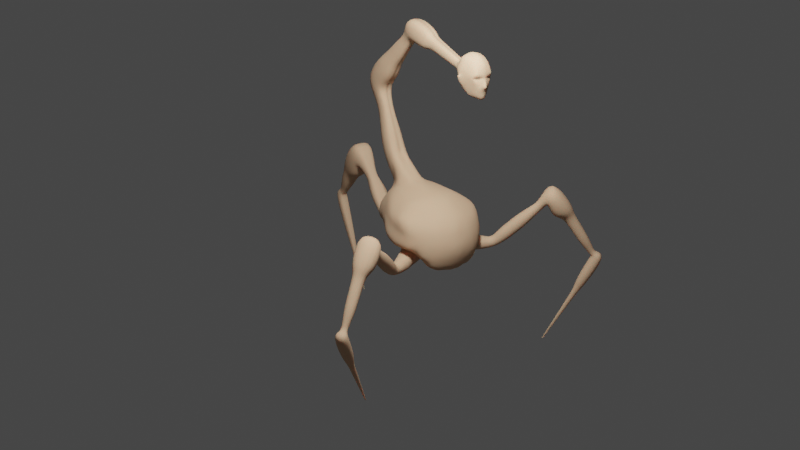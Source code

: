 # Source: EgoV5.blend  (saved by Blender 2.92.15; exported with 4.5.12 LTS)
import bpy
from mathutils import Matrix  # noqa: F401  (used for matrix-valued properties, if any)

bpy.ops.wm.read_factory_settings(use_empty=True)
scene = bpy.context.scene
scene.name = 'Scene'

# ---- collections
col_male = bpy.data.collections.new('male'); scene.collection.children.link(col_male)

# ---- materials (node trees are filled in below, after node groups)
mat_material_003 = bpy.data.materials.new('Material.003')

# ---- material node trees
mat_material_003.use_nodes = True; mat_material_003.node_tree.nodes.clear()
_N = mat_material_003.node_tree.nodes; _L = mat_material_003.node_tree.links
n0 = _N.new('ShaderNodeBsdfPrincipled'); n0.name = 'Principled BSDF'; n0.location = (10, 300)
n0.distribution = 'GGX'
n0.subsurface_method = 'BURLEY'
n0.inputs[0].default_value = (0.6431, 0.4071, 0.2512, 1.0)
n0.inputs[2].default_value = 0.8309
n0.inputs[3].default_value = 1.45
n0.inputs[8].default_value = 1.0
n0.inputs[9].default_value = (0.2, 0.1, 0.1)
n0.inputs[10].default_value = 0.2
n0.inputs[27].default_value = (0.0, 0.0, 0.0, 1.0)
n0.inputs[28].default_value = 1.0
n1 = _N.new('ShaderNodeOutputMaterial'); n1.name = 'Material Output'; n1.location = (300, 300)
_L.new(n0.outputs[0], n1.inputs[0])
n1.is_active_output = True

# ---- world
world_world = bpy.data.worlds.new('World'); scene.world = world_world
world_world.use_nodes = True; world_world.node_tree.nodes.clear()
_N = world_world.node_tree.nodes; _L = world_world.node_tree.links
n0 = _N.new('ShaderNodeOutputWorld'); n0.name = 'World Output'; n0.location = (300, 300)
n1 = _N.new('ShaderNodeBackground'); n1.name = 'Background'; n1.location = (10, 300)
n1.inputs[0].default_value = (0.05088, 0.05088, 0.05088, 1.0)
_L.new(n1.outputs[0], n0.inputs[0])
n0.is_active_output = True
world_world.color = (0.05088, 0.05088, 0.05088)
world_world.use_sun_shadow = False
world_world.sun_shadow_jitter_overblur = 0.0

# ---- cameras
cam_camera = bpy.data.cameras.new('Camera')

# ---- lights
light_point = bpy.data.lights.new('Point', 'POINT')
light_point.transmission_factor = 0.0
light_point.energy = 1000.0
light_point.shadow_soft_size = 0.25
light_point.shadow_maximum_resolution = 0.006
light_point.use_absolute_resolution = True

# ---- meshes
me_icosphere_003 = bpy.data.meshes.new('Icosphere.003')
me_icosphere_003.from_pydata([(0.2627, -0.4303, -0.2599), (0.3101, 0.1977, -0.1343), (0.2665, 0.6061, 0.2171), (0.4888, -0.1707, 0.2306), (0.1006, -0.1332, -0.2975), (0.1502, -0.2172, -0.2234), (0.1277, -0.4718, -0.2889), (0.3279, 0.06821, -0.1681), (0.2468, -0.1874, -0.1654), (0.07982, 0.1004, -0.3413), (0.1847, 0.1344, -0.2975), (0.2712, 0.1668, -0.2258), (0.0813, 0.4979, -0.1722), (0.1856, 0.4106, -0.1784), (0.2609, 0.3031, -0.1582), (0.4761, -0.2647, 0.1187), (0.4295, -0.3535, -0.01883), (0.3528, -0.4133, -0.1526), (0.3381, 0.1474, -0.04951), (0.5533, 0.0126, -0.0263), (0.209, -0.5042, -0.1482), (0.1288, -0.5469, -0.007428), (0.31, 0.5671, 0.1638), (0.3663, 0.4698, 0.05351), (0.2779, 0.3031, -0.02613), (0.04238, 0.5855, -0.08365), (0.172, 0.7316, -0.04275), (0.2423, 0.6847, 0.09141), (0.4003, -0.2891, 0.2616), (0.2539, -0.3874, 0.2697), (0.09488, -0.4579, 0.2597), (0.3615, 0.2797, 0.3298), (0.4858, 0.007444, 0.2658), (0.4214, -0.1326, 0.3474), (0.2847, -0.0415, 0.4372), (0.06067, 0.2849, 0.481), (0.1535, 0.431, 0.4182), (0.227, 0.5441, 0.3189), (0.2235, 0.2078, 0.4426), (0.2827, 0.3643, 0.3827), (0.0697, 0.6195, 0.3469), (0.1316, -0.1444, 0.4531), (0.1184, -0.3306, 0.369), (0.4787, 0.1423, 0.1768), (0.4614, 0.2567, 0.03837), (0.3384, 0.4123, 0.2445), (0.08172, 0.7763, 0.09746), (0.199, -0.4933, 0.1406), (0.2937, -0.4763, -0.01127), (0.3595, -0.393, 0.1348), (0.3134, 0.6132, -0.01991), (0.2306, 0.42, -0.05889), (0.1538, 0.5198, -0.08963), (0.5219, -0.188, -0.0257), (0.3155, -0.149, -0.08115), (0.3601, -0.007707, -0.0833), (0.1964, 0.2777, -0.2502), (0.09153, 0.2394, -0.3133), (0.09202, 0.3851, -0.251), (0.2573, 0.0284, -0.2505), (0.2128, -0.1117, -0.2499), (0.1516, -0.006507, -0.3143), (1.202, -0.5931, -1.466), (1.194, -0.6037, -1.466), (1.184, -0.5965, -1.46), (1.192, -0.586, -1.46), (1.777, -0.9163, -0.3331), (1.675, -1.05, -0.3399), (1.542, -0.948, -0.3467), (1.643, -0.8144, -0.3399), (1.212, -0.5407, 0.6193), (1.048, -0.7859, 0.5849), (1.037, -0.7377, 0.2919), (1.202, -0.4924, 0.3263), (0.6573, -0.2253, -0.1467), (0.6032, -0.3222, -0.1569), (0.6419, -0.3341, -0.2607), (0.6964, -0.2374, -0.2515), (1.201, -0.5931, -1.466), (1.194, -0.6036, -1.466), (1.184, -0.5966, -1.46), (1.192, -0.586, -1.46), (1.201, -0.593, -1.466), (1.194, -0.6036, -1.466), (1.184, -0.5966, -1.46), (1.192, -0.586, -1.46), (1.202, -0.5931, -1.466), (1.194, -0.6037, -1.466), (1.184, -0.5967, -1.46), (1.192, -0.586, -1.46), (1.202, -0.5932, -1.466), (1.194, -0.6039, -1.465), (1.184, -0.5968, -1.459), (1.192, -0.5862, -1.459), (1.202, -0.5935, -1.465), (1.194, -0.6042, -1.464), (1.185, -0.5971, -1.458), (1.193, -0.5864, -1.458), (1.203, -0.5942, -1.462), (1.195, -0.605, -1.462), (1.186, -0.5978, -1.456), (1.194, -0.587, -1.456), (1.205, -0.5953, -1.459), (1.197, -0.6064, -1.459), (1.187, -0.599, -1.452), (1.195, -0.5879, -1.452), (1.208, -0.5971, -1.453), (1.199, -0.6087, -1.452), (1.189, -0.601, -1.446), (1.198, -0.5894, -1.446), (1.213, -0.6, -1.443), (1.204, -0.6122, -1.443), (1.193, -0.6041, -1.436), (1.202, -0.5918, -1.436), (1.22, -0.6042, -1.429), (1.21, -0.6174, -1.429), (1.198, -0.6086, -1.421), (1.208, -0.5954, -1.421), (1.229, -0.6101, -1.409), (1.218, -0.6248, -1.409), (1.205, -0.615, -1.401), (1.216, -0.6004, -1.401), (1.243, -0.6183, -1.382), (1.23, -0.6349, -1.382), (1.215, -0.6238, -1.372), (1.228, -0.6072, -1.373), (1.26, -0.6292, -1.346), (1.246, -0.6483, -1.346), (1.229, -0.6356, -1.335), (1.243, -0.6164, -1.335), (1.283, -0.6434, -1.298), (1.267, -0.666, -1.298), (1.247, -0.651, -1.285), (1.263, -0.6284, -1.285), (1.313, -0.6617, -1.237), (1.293, -0.6886, -1.237), (1.269, -0.6707, -1.222), (1.289, -0.6438, -1.222), (1.351, -0.6847, -1.161), (1.327, -0.7172, -1.16), (1.298, -0.6956, -1.142), (1.322, -0.6632, -1.142), (1.397, -0.7134, -1.065), (1.368, -0.7526, -1.065), (1.333, -0.7266, -1.042), (1.363, -0.6874, -1.043), (1.455, -0.7486, -0.9479), (1.419, -0.7962, -0.9475), (1.377, -0.7646, -0.9201), (1.412, -0.717, -0.9205), (1.524, -0.7913, -0.8056), (1.481, -0.8491, -0.8051), (1.43, -0.8107, -0.7718), (1.473, -0.753, -0.7723), (1.61, -0.8121, -0.7038), (1.527, -0.9236, -0.7028), (1.429, -0.8496, -0.6386), (1.512, -0.7381, -0.6395), (1.641, -0.8853, -0.3104), (1.598, -0.9429, -0.3166), (1.552, -0.9041, -0.3547), (1.594, -0.8466, -0.3485), (1.613, -0.8681, -0.2545), (1.568, -0.9286, -0.2611), (1.519, -0.8878, -0.3012), (1.563, -0.8274, -0.2946), (1.58, -0.8291, -0.1305), (1.508, -0.9264, -0.1411), (1.429, -0.8608, -0.2056), (1.501, -0.7634, -0.1951), (1.526, -0.7961, -0.02352), (1.45, -0.8992, -0.03468), (1.366, -0.8297, -0.103), (1.442, -0.7266, -0.09188), (1.468, -0.7608, 0.09092), (1.387, -0.87, 0.07909), (1.298, -0.7964, 0.006675), (1.379, -0.6872, 0.0185), (1.406, -0.7235, 0.2117), (1.321, -0.8392, 0.1991), (1.227, -0.7612, 0.1224), (1.312, -0.6456, 0.135), (1.432, -0.6748, 0.306), (1.266, -0.9, 0.2817), (1.083, -0.7482, 0.1323), (1.249, -0.523, 0.1567), (1.066, -0.5288, 0.3409), (1.012, -0.6198, 0.3304), (1.079, -0.6512, 0.2542), (1.134, -0.5603, 0.2647), (1.008, -0.4865, 0.2723), (0.9541, -0.5775, 0.2618), (1.021, -0.6089, 0.1857), (1.076, -0.5179, 0.1961), (0.9025, -0.3797, 0.1731), (0.8202, -0.5177, 0.1572), (0.9224, -0.5653, 0.04163), (1.005, -0.4274, 0.05754), (0.815, -0.3155, 0.06917), (0.7326, -0.4535, 0.05326), (0.8348, -0.5011, -0.0623), (0.9172, -0.3631, -0.04639), (0.7274, -0.2512, -0.03475), (0.6451, -0.3892, -0.05066), (0.7473, -0.4369, -0.1662), (0.8296, -0.2989, -0.1503), (0.5631, -0.147, -0.09861), (0.4869, -0.2976, -0.1192), (0.4871, -0.2827, -0.2889), (0.5639, -0.1324, -0.2699), (0.3387, -0.2102, -0.2788), (0.4169, -0.05029, -0.2503), (0.004411, 1.506, -1.465), (0.004411, 1.498, -1.461), (0.06813, 2.138, -0.3287), (0.06813, 1.986, -0.3364), (0.1459, 1.502, 0.6373), (0.1459, 1.456, 0.2809), (0.08563, 0.8722, -0.1402), (0.08563, 0.9198, -0.2304), (0.004411, 1.506, -1.465), (0.004411, 1.498, -1.461), (0.004411, 1.506, -1.465), (0.004411, 1.498, -1.461), (0.004411, 1.506, -1.465), (0.004411, 1.498, -1.461), (0.004412, 1.506, -1.465), (0.004412, 1.498, -1.461), (0.004414, 1.506, -1.465), (0.004414, 1.498, -1.461), (0.004423, 1.506, -1.465), (0.004423, 1.498, -1.461), (0.004448, 1.506, -1.464), (0.004448, 1.498, -1.46), (0.00451, 1.507, -1.463), (0.00451, 1.499, -1.459), (0.004645, 1.508, -1.461), (0.004645, 1.5, -1.456), (0.004917, 1.511, -1.455), (0.004917, 1.503, -1.451), (0.005429, 1.517, -1.446), (0.005429, 1.507, -1.441), (0.006336, 1.526, -1.429), (0.006336, 1.515, -1.423), (0.007872, 1.543, -1.4), (0.007872, 1.528, -1.392), (0.01037, 1.569, -1.352), (0.01037, 1.55, -1.343), (0.01429, 1.61, -1.278), (0.01429, 1.585, -1.265), (0.02026, 1.673, -1.165), (0.02026, 1.637, -1.147), (0.02912, 1.767, -0.9971), (0.02912, 1.715, -0.9711), (0.04508, 1.887, -0.8029), (0.04508, 1.792, -0.7556), (0.04158, 2.023, -0.2774), (0.04158, 1.956, -0.3198), (0.04578, 1.985, -0.2104), (0.04578, 1.911, -0.2573), (0.07952, 1.921, -0.04116), (0.07952, 1.787, -0.1261), (0.08935, 1.834, 0.1156), (0.08935, 1.683, 0.02017), (0.1268, 1.801, 0.25), (0.1268, 1.53, 0.07846), (0.06079, 1.278, 0.2629), (0.06079, 1.36, 0.1752), (0.06079, 1.194, 0.1844), (0.06079, 1.276, 0.09672), (0.1122, 1.053, 0.08071), (0.1122, 1.162, -0.03682), (0.1122, 0.7898, -0.1183), (0.1122, 0.8045, -0.2688), (0.1225, 1.244, 1.449), (0.1225, 0.9496, 1.388), (0.1058, 0.4082, 2.34), (0.1058, 0.3336, 2.086), (0.114, 0.8435, 0.5894), (0.114, 0.6325, 0.6757), (0.1134, 0.9278, 0.797), (0.1134, 0.7179, 0.8828), (0.07521, 0.9988, 1.032), (0.07521, 0.8322, 1.101), (0.07474, 1.065, 1.196), (0.07474, 0.8995, 1.264), (0.1131, 0.9737, 1.736), (0.1131, 0.7764, 1.535), (0.08598, 0.8458, 1.818), (0.08598, 0.7072, 1.676), (0.07102, 0.7185, 1.935), (0.07102, 0.5872, 1.801), (0.06069, 0.5762, 2.045), (0.06069, 0.4742, 1.941), (0.05677, 0.4804, 2.133), (0.05677, 0.3839, 2.035), (0.09355, 0.03478, 2.266), (0.09355, 0.08316, 2.032), (0.06689, -0.02192, 2.202), (0.06689, 0.005067, 2.071), (0.06227, -0.1381, 2.173), (0.06227, -0.113, 2.051), (0.05801, -0.2455, 2.147), (0.05801, -0.2221, 2.033), (0.05398, -0.3468, 2.122), (0.05398, -0.325, 2.016), (0.05014, -0.4436, 2.098), (0.05014, -0.4233, 2.0), (0.04644, -0.5366, 2.075), (0.04644, -0.5179, 1.984), (0.1191, -0.6541, 1.908), (0.1267, -0.6211, 2.008), (0.1257, -0.7081, 1.909), (0.1505, -0.6915, 2.002), (0.1168, -0.6782, 1.868), (0.1249, -0.7365, 1.901), (0.1102, -0.7304, 1.84), (0.1008, -0.8278, 1.891), (0.08172, -0.8105, 1.813), (0.08257, -0.7778, 1.804), (0.03983, -0.889, 1.791), (0.05093, -0.9002, 1.865), (0.1427, -0.7345, 1.996), (0.1472, -0.6843, 1.921), (0.1751, -0.6642, 2.004), (0.162, -0.6988, 2.019), (0.1295, -0.6213, 2.063), (0.09851, -0.6459, 2.182), (0.1443, -0.6756, 2.093), (0.0948, -0.7433, 2.195), (0.1386, -0.7321, 2.099), (0.09174, -0.8386, 2.158), (0.1306, -0.7805, 2.082), (0.09102, -0.8863, 2.088), (0.1238, -0.8157, 2.051), (0.07911, -0.9087, 2.036), (0.1182, -0.8518, 2.008), (0.07014, -0.8932, 1.973), (0.06355, -0.8794, 2.004), (0.03135, -0.9208, 1.926), (0.03835, -0.8945, 2.007), (0.0505, -0.8964, 2.105), (0.05302, -0.8414, 2.176), (0.04325, -0.9135, 2.03), (0.04677, -0.7475, 2.212), (0.03793, -0.9044, 1.995), (0.05143, -0.6417, 2.197), (0.08693, -0.8676, 2.005), (0.09753, -0.8769, 1.985), (0.09654, -0.89, 2.028), (0.06239, -0.896, 1.933), (0.08798, -0.8715, 1.939), (0.0, 0.07227, -0.3534), (0.0, -0.486, 0.2323), (0.0, 0.1459, 0.4977), (0.0, -0.02736, -0.342), (0.0, -0.4793, -0.3018), (0.0, 0.4595, -0.2281), (0.0, 0.3338, -0.2972), (0.0, 0.1936, -0.3406), (0.0, -0.5368, 0.1297), (0.0, 0.5996, -0.08457), (0.0, 0.7493, 0.2322), (6.886e-07, -0.03729, 0.4828), (0.0, -0.2329, 0.4286), (0.0, -0.3904, 0.3369), (0.0, 0.3061, 0.4811), (0.0, 0.6443, 0.346), (0.0, 0.7914, -0.04768), (0.0, 0.8002, 0.09484), (0.0, -0.5601, -0.006914), (0.0, -0.5411, -0.1609), (0.0, -0.1321, -0.314), (0.0, -0.2352, -0.2482), (0.0, 1.506, -1.465), (0.0, 1.498, -1.461), (0.0, 1.506, -1.465), (0.0, 1.498, -1.461), (0.0, 1.506, -1.465), (0.0, 1.498, -1.461), (0.0, 1.506, -1.465), (0.0, 1.498, -1.461), (0.0, 1.506, -1.465), (0.0, 1.498, -1.461), (0.0, 1.506, -1.465), (0.0, 1.498, -1.461), (0.0, 1.506, -1.465), (0.0, 1.498, -1.461), (0.0, 1.506, -1.464), (0.0, 1.498, -1.46), (0.0, 1.507, -1.463), (0.0, 1.499, -1.459), (0.0, 1.508, -1.461), (0.0, 1.5, -1.456), (0.0, 1.511, -1.455), (0.0, 1.503, -1.451), (0.0, 1.517, -1.446), (0.0, 1.507, -1.441), (0.0, 1.526, -1.429), (0.0, 1.515, -1.423), (0.0, 1.543, -1.4), (0.0, 1.528, -1.392), (0.0, 1.569, -1.352), (0.0, 1.55, -1.343), (0.0, 1.61, -1.278), (0.0, 1.585, -1.265), (0.0, 1.673, -1.165), (0.0, 1.637, -1.147), (0.0, 1.767, -0.9971), (0.0, 1.715, -0.9711), (0.0, 1.887, -0.8029), (0.0, 1.792, -0.7556), (0.0, 2.138, -0.3287), (0.0, 1.986, -0.3364), (0.0, 2.023, -0.2774), (0.0, 1.956, -0.3198), (0.0, 1.985, -0.2104), (0.0, 1.911, -0.2573), (0.0, 1.921, -0.04116), (0.0, 1.787, -0.1261), (0.0, 1.834, 0.1156), (0.0, 1.683, 0.02017), (0.0, 1.801, 0.25), (0.0, 1.53, 0.07846), (0.0, 1.502, 0.6373), (0.0, 1.456, 0.2809), (0.0, 1.278, 0.2629), (0.0, 1.36, 0.1752), (0.0, 1.194, 0.1844), (0.0, 1.276, 0.09672), (0.0, 1.053, 0.08071), (0.0, 1.162, -0.03682), (0.0, 0.8722, -0.1402), (0.0, 0.9198, -0.2304), (0.0, 0.7898, -0.1183), (0.0, 0.8045, -0.2688), (0.0, 1.244, 1.449), (0.0, 0.9496, 1.388), (0.0, 0.4082, 2.34), (0.0, 0.3336, 2.086), (0.0, 0.8435, 0.5894), (0.0, 0.6325, 0.6757), (0.0, 0.9278, 0.797), (0.0, 0.7179, 0.8828), (0.0, 0.9988, 1.032), (0.0, 0.8322, 1.101), (0.0, 1.065, 1.196), (0.0, 0.8995, 1.264), (0.0, 0.9737, 1.736), (0.0, 0.7764, 1.535), (0.0, 0.8458, 1.818), (0.0, 0.7072, 1.676), (0.0, 0.7185, 1.935), (0.0, 0.5872, 1.801), (0.0, 0.5762, 2.045), (0.0, 0.4742, 1.941), (0.0, 0.4804, 2.133), (0.0, 0.3839, 2.035), (0.0, 0.03478, 2.266), (0.0, 0.08316, 2.032), (0.0, -0.02192, 2.202), (0.0, 0.005067, 2.071), (0.0, -0.1381, 2.173), (0.0, -0.113, 2.051), (0.0, -0.2455, 2.147), (0.0, -0.2221, 2.033), (0.0, -0.3468, 2.122), (0.0, -0.325, 2.016), (0.0, -0.4436, 2.098), (0.0, -0.4233, 2.0), (0.0, -0.5366, 2.075), (0.0, -0.5179, 1.984), (0.0, -0.843, 1.765), (0.0, -0.9089, 1.785), (0.0, -0.9093, 1.861), (0.0, -0.9192, 2.027), (0.0, -0.9177, 2.013), (0.0, -0.9587, 1.919), (0.0, -0.9301, 1.902), (0.0, -0.6372, 2.213), (0.0, -0.7516, 2.229), (0.0, -0.8452, 2.201), (0.0, -0.9091, 2.126)], [], [(0, 5, 8), (352, 359, 9), (0, 8, 17), (1, 14, 24), (0, 17, 20), (1, 24, 18), (353, 30, 365), (3, 32, 33), (38, 36, 35), (38, 39, 36), (39, 37, 36), (35, 366, 354), (36, 279, 35), (37, 40, 36), (35, 279, 441), (279, 36, 40), (441, 366, 35), (40, 362, 367), (364, 41, 363), (365, 42, 364), (364, 42, 41), (31, 39, 38, 32), (365, 30, 42), (30, 29, 42), (33, 32, 38, 34), (28, 3, 33), (18, 44, 19), (43, 31, 32), (19, 44, 43), (44, 45, 43), (43, 45, 31), (18, 24, 44), (24, 23, 44), (44, 23, 45), (23, 22, 45), (26, 46, 27), (25, 368, 26), (26, 368, 46), (368, 369, 46), (46, 369, 362), (25, 361, 368), (360, 30, 353), (21, 47, 360), (20, 48, 21), (360, 47, 30), (47, 29, 30), (21, 48, 47), (48, 49, 47), (47, 49, 29), (49, 28, 29), (20, 17, 48), (17, 16, 48), (48, 16, 49), (16, 15, 49), (49, 15, 28), (15, 3, 28), (22, 27, 2), (23, 50, 22), (24, 51, 23), (22, 50, 27), (50, 26, 27), (23, 51, 50), (51, 52, 50), (50, 52, 26), (52, 25, 26), (24, 14, 51), (14, 13, 51), (51, 13, 52), (13, 12, 52), (52, 12, 25), (370, 21, 360), (370, 371, 21), (371, 20, 21), (356, 6, 371), (371, 6, 20), (6, 0, 20), (16, 53, 15), (17, 54, 16), (16, 54, 53), (54, 55, 53), (53, 55, 19), (55, 18, 19), (17, 8, 54), (210, 60, 59), (60, 210, 8), (59, 7, 211), (55, 7, 18), (7, 1, 18), (11, 14, 1), (10, 56, 11), (9, 57, 10), (11, 56, 14), (56, 13, 14), (10, 57, 56), (57, 58, 56), (56, 58, 13), (58, 12, 13), (9, 359, 57), (359, 358, 57), (57, 358, 58), (358, 357, 58), (58, 357, 12), (7, 11, 1), (7, 55, 211), (59, 211, 210), (7, 59, 11), (59, 10, 11), (207, 54, 8), (60, 61, 59), (59, 61, 10), (61, 9, 10), (8, 5, 60), (5, 4, 60), (60, 4, 61), (4, 355, 61), (61, 355, 9), (355, 352, 9), (373, 6, 356), (355, 4, 372), (372, 4, 373), (4, 5, 373), (373, 5, 6), (5, 0, 6), (62, 63, 64, 65), (62, 78, 79, 63), (63, 79, 80, 64), (64, 80, 81, 65), (65, 81, 78, 62), (82, 83, 79, 78), (83, 84, 80, 79), (84, 85, 81, 80), (85, 82, 78, 81), (86, 87, 83, 82), (87, 88, 84, 83), (88, 89, 85, 84), (89, 86, 82, 85), (90, 91, 87, 86), (91, 92, 88, 87), (92, 93, 89, 88), (93, 90, 86, 89), (94, 95, 91, 90), (95, 96, 92, 91), (96, 97, 93, 92), (97, 94, 90, 93), (98, 99, 95, 94), (99, 100, 96, 95), (100, 101, 97, 96), (101, 98, 94, 97), (102, 103, 99, 98), (103, 104, 100, 99), (104, 105, 101, 100), (105, 102, 98, 101), (106, 107, 103, 102), (107, 108, 104, 103), (108, 109, 105, 104), (109, 106, 102, 105), (110, 111, 107, 106), (111, 112, 108, 107), (112, 113, 109, 108), (113, 110, 106, 109), (114, 115, 111, 110), (115, 116, 112, 111), (116, 117, 113, 112), (117, 114, 110, 113), (118, 119, 115, 114), (119, 120, 116, 115), (120, 121, 117, 116), (121, 118, 114, 117), (122, 123, 119, 118), (123, 124, 120, 119), (124, 125, 121, 120), (125, 122, 118, 121), (126, 127, 123, 122), (127, 128, 124, 123), (128, 129, 125, 124), (129, 126, 122, 125), (130, 131, 127, 126), (131, 132, 128, 127), (132, 133, 129, 128), (133, 130, 126, 129), (134, 135, 131, 130), (135, 136, 132, 131), (136, 137, 133, 132), (137, 134, 130, 133), (138, 139, 135, 134), (139, 140, 136, 135), (140, 141, 137, 136), (141, 138, 134, 137), (142, 143, 139, 138), (143, 144, 140, 139), (144, 145, 141, 140), (145, 142, 138, 141), (146, 147, 143, 142), (147, 148, 144, 143), (148, 149, 145, 144), (149, 146, 142, 145), (150, 151, 147, 146), (151, 152, 148, 147), (152, 153, 149, 148), (153, 150, 146, 149), (154, 155, 151, 150), (155, 156, 152, 151), (156, 157, 153, 152), (157, 154, 150, 153), (66, 67, 155, 154), (67, 68, 156, 155), (68, 69, 157, 156), (69, 66, 154, 157), (158, 159, 67, 66), (159, 160, 68, 67), (160, 161, 69, 68), (161, 158, 66, 69), (162, 163, 159, 158), (163, 164, 160, 159), (164, 165, 161, 160), (165, 162, 158, 161), (166, 167, 163, 162), (167, 168, 164, 163), (168, 169, 165, 164), (169, 166, 162, 165), (170, 171, 167, 166), (171, 172, 168, 167), (172, 173, 169, 168), (173, 170, 166, 169), (174, 175, 171, 170), (175, 176, 172, 171), (176, 177, 173, 172), (177, 174, 170, 173), (178, 179, 175, 174), (179, 180, 176, 175), (180, 181, 177, 176), (181, 178, 174, 177), (182, 183, 179, 178), (183, 184, 180, 179), (184, 185, 181, 180), (185, 182, 178, 181), (70, 71, 183, 182), (71, 72, 184, 183), (72, 73, 185, 184), (73, 70, 182, 185), (186, 187, 71, 70), (187, 188, 72, 71), (188, 189, 73, 72), (189, 186, 70, 73), (190, 191, 187, 186), (191, 192, 188, 187), (192, 193, 189, 188), (193, 190, 186, 189), (194, 195, 191, 190), (195, 196, 192, 191), (196, 197, 193, 192), (197, 194, 190, 193), (198, 199, 195, 194), (199, 200, 196, 195), (200, 201, 197, 196), (201, 198, 194, 197), (202, 203, 199, 198), (203, 204, 200, 199), (204, 205, 201, 200), (205, 202, 198, 201), (74, 75, 203, 202), (75, 76, 204, 203), (76, 77, 205, 204), (77, 74, 202, 205), (206, 207, 75, 74), (207, 208, 76, 75), (208, 209, 77, 76), (209, 206, 74, 77), (54, 206, 55), (210, 211, 209, 208), (207, 206, 54), (209, 211, 206), (55, 206, 211), (8, 210, 207), (207, 210, 208), (374, 212, 213, 375), (376, 220, 212, 374), (220, 221, 213, 212), (378, 222, 220, 376), (222, 223, 221, 220), (380, 224, 222, 378), (224, 225, 223, 222), (382, 226, 224, 380), (226, 227, 225, 224), (384, 228, 226, 382), (228, 229, 227, 226), (386, 230, 228, 384), (230, 231, 229, 228), (388, 232, 230, 386), (232, 233, 231, 230), (390, 234, 232, 388), (234, 235, 233, 232), (392, 236, 234, 390), (236, 237, 235, 234), (394, 238, 236, 392), (238, 239, 237, 236), (396, 240, 238, 394), (240, 241, 239, 238), (398, 242, 240, 396), (242, 243, 241, 240), (400, 244, 242, 398), (244, 245, 243, 242), (402, 246, 244, 400), (246, 247, 245, 244), (404, 248, 246, 402), (248, 249, 247, 246), (406, 250, 248, 404), (250, 251, 249, 248), (408, 252, 250, 406), (252, 253, 251, 250), (410, 254, 252, 408), (254, 255, 253, 252), (412, 214, 254, 410), (214, 215, 255, 254), (414, 256, 214, 412), (256, 257, 215, 214), (416, 258, 256, 414), (258, 259, 257, 256), (418, 260, 258, 416), (260, 261, 259, 258), (420, 262, 260, 418), (262, 263, 261, 260), (422, 264, 262, 420), (264, 265, 263, 262), (424, 216, 264, 422), (216, 217, 265, 264), (426, 266, 216, 424), (266, 267, 217, 216), (428, 268, 266, 426), (268, 269, 267, 266), (430, 270, 268, 428), (270, 271, 269, 268), (432, 218, 270, 430), (218, 219, 271, 270), (434, 272, 218, 432), (272, 273, 219, 218), (273, 435, 433, 219), (219, 433, 431, 271), (271, 431, 429, 269), (269, 429, 427, 267), (267, 427, 425, 217), (217, 425, 423, 265), (265, 423, 421, 263), (263, 421, 419, 261), (261, 419, 417, 259), (259, 417, 415, 257), (257, 415, 413, 215), (215, 413, 411, 255), (255, 411, 409, 253), (253, 409, 407, 251), (251, 407, 405, 249), (249, 405, 403, 247), (247, 403, 401, 245), (245, 401, 399, 243), (243, 399, 397, 241), (241, 397, 395, 239), (239, 395, 393, 237), (237, 393, 391, 235), (235, 391, 389, 233), (233, 389, 387, 231), (231, 387, 385, 229), (229, 385, 383, 227), (227, 383, 381, 225), (225, 381, 379, 223), (223, 379, 377, 221), (221, 377, 375, 213), (434, 361, 25), (272, 434, 25), (25, 12, 272), (272, 12, 273), (12, 357, 273), (273, 357, 435), (326, 308, 328), (367, 440, 278), (367, 278, 40), (279, 40, 278), (442, 280, 278, 440), (280, 281, 279, 278), (281, 443, 441, 279), (444, 282, 280, 442), (282, 283, 281, 280), (283, 445, 443, 281), (446, 284, 282, 444), (284, 285, 283, 282), (285, 447, 445, 283), (436, 274, 284, 446), (274, 275, 285, 284), (275, 437, 447, 285), (448, 286, 274, 436), (286, 287, 275, 274), (287, 449, 437, 275), (450, 288, 286, 448), (288, 289, 287, 286), (289, 451, 449, 287), (452, 290, 288, 450), (290, 291, 289, 288), (291, 453, 451, 289), (454, 292, 290, 452), (292, 293, 291, 290), (293, 455, 453, 291), (456, 294, 292, 454), (294, 295, 293, 292), (295, 457, 455, 293), (438, 276, 294, 456), (276, 277, 295, 294), (277, 439, 457, 295), (458, 296, 276, 438), (296, 297, 277, 276), (297, 459, 439, 277), (460, 298, 296, 458), (298, 299, 297, 296), (299, 461, 459, 297), (462, 300, 298, 460), (300, 301, 299, 298), (301, 463, 461, 299), (464, 302, 300, 462), (302, 303, 301, 300), (303, 465, 463, 301), (466, 304, 302, 464), (304, 305, 303, 302), (305, 467, 465, 303), (468, 306, 304, 466), (306, 307, 305, 304), (307, 469, 467, 305), (470, 308, 306, 468), (308, 309, 307, 306), (309, 471, 469, 307), (346, 327, 308), (308, 470, 346), (346, 470, 479), (328, 308, 327), (311, 313, 312, 310), (310, 312, 314), (312, 315, 316, 314), (315, 317, 318, 316), (318, 319, 316), (318, 320, 472, 319), (320, 473, 472), (317, 321, 320, 318), (473, 320, 321, 474), (313, 324, 323, 312), (313, 325, 324), (322, 325, 313), (312, 323, 315), (324, 325, 322, 315, 323), (327, 329, 330, 328), (329, 331, 332, 330), (313, 311, 326, 328), (322, 313, 328, 330), (330, 332, 322), (331, 333, 334, 332), (333, 335, 349), (322, 332, 334, 336), (317, 315, 322, 336), (321, 317, 336, 348, 351, 350), (475, 476, 340, 343), (335, 338, 347, 349), (337, 348, 347, 338), (338, 340, 345, 337), (477, 339, 476), (321, 350, 339), (474, 321, 339), (339, 477, 478), (339, 478, 474), (329, 327, 346, 344), (331, 329, 344, 342), (333, 331, 342, 341), (333, 341, 343, 335), (345, 476, 339), (341, 482, 475, 343), (345, 340, 476), (344, 480, 481, 342), (343, 340, 338, 335), (342, 481, 482, 341), (346, 479, 480, 344), (348, 337, 350, 351), (349, 336, 334, 333), (347, 336, 349), (350, 337, 345, 339), (348, 336, 347), (326, 311, 308), (311, 309, 308), (311, 310, 309), (471, 309, 310), (319, 472, 316), (316, 472, 314), (310, 314, 472), (310, 472, 471), (443, 441, 440, 442), (445, 443, 442, 444), (447, 445, 444, 446), (437, 447, 446, 436), (449, 437, 436, 448), (451, 449, 448, 450), (453, 451, 450, 452), (455, 453, 452, 454), (457, 455, 454, 456), (439, 457, 456, 438), (459, 439, 438, 458), (461, 459, 458, 460), (463, 461, 460, 462), (465, 463, 462, 464), (467, 465, 464, 466), (469, 467, 466, 468), (471, 469, 468, 470), (37, 39, 31, 45), (2, 37, 45, 22), (2, 362, 40, 37), (2, 27, 46, 362), (363, 38, 35, 354), (34, 38, 363, 41), (33, 34, 41, 42), (29, 28, 33, 42), (32, 3, 15, 43), (19, 43, 15, 53)])
me_icosphere_003.polygons.foreach_set('use_smooth', [True] * 515)
_uv = me_icosphere_003.uv_layers.new(name='UVMap')
_uv.uv.foreach_set('vector', [0.3029, 0.3235, 0.3741, 0.3541, 0.3514, 0.3894, 0.5082, 0.4147, 0.5273, 0.4718, 0.4799, 0.4401, 0.3029, 0.3235, 0.3514, 0.3894, 0.2806, 0.3523, 0.3816, 0.51, 0.4082, 0.5445, 0.3702, 0.5496, 0.3029, 0.3235, 0.2806, 0.3523, 0.2668, 0.3059, 0.3816, 0.51, 0.3702, 0.5496, 0.3506, 0.501, 0.09664, 0.2924, 0.1139, 0.3336, 0.05165, 0.3449, 0.2081, 0.471, 0.215, 0.5203, 0.1704, 0.4938, 0.1252, 0.6214, 0.1531, 0.7272, 0.07055, 0.6883, 0.1252, 0.6214, 0.195, 0.6474, 0.1531, 0.7272, 0.195, 0.6474, 0.2303, 0.723, 0.1531, 0.7272, 0.07055, 0.6883, 0.0434, 0.7066, 0.01394, 0.6263, 0.1531, 0.7272, 0.1068, 0.8595, 0.07055, 0.6883, 0.2303, 0.723, 0.2163, 0.809, 0.1531, 0.7272, 0.07055, 0.6883, 0.1068, 0.8595, 0.08511, 0.8793, 0.1068, 0.8595, 0.1531, 0.7272, 0.2163, 0.809, 0.08511, 0.8793, 0.0434, 0.7066, 0.07055, 0.6883, 0.2163, 0.809, 0.3098, 0.8523, 0.225, 0.8441, 0.01446, 0.4268, 0.06155, 0.483, 7.549e-05, 0.5291, 0.05165, 0.3449, 0.08252, 0.3968, 0.01446, 0.4268, 0.01446, 0.4268, 0.08252, 0.3968, 0.06155, 0.483, 0.2293, 0.5843, 0.195, 0.6474, 0.1252, 0.6214, 0.215, 0.5203, 0.05165, 0.3449, 0.1139, 0.3336, 0.08252, 0.3968, 0.1139, 0.3336, 0.1486, 0.3881, 0.08252, 0.3968, 0.1704, 0.4938, 0.215, 0.5203, 0.0, 0.0, 0.0, 0.0, 0.1813, 0.4348, 0.2081, 0.471, 0.1704, 0.4938, 0.3506, 0.501, 0.306, 0.5413, 0.2872, 0.4879, 0.2592, 0.5322, 0.2293, 0.5843, 0.215, 0.5203, 0.2872, 0.4879, 0.306, 0.5413, 0.2592, 0.5322, 0.306, 0.5413, 0.2803, 0.5963, 0.2592, 0.5322, 0.2592, 0.5322, 0.2803, 0.5963, 0.2293, 0.5843, 0.3506, 0.501, 0.3702, 0.5496, 0.306, 0.5413, 0.3702, 0.5496, 0.3299, 0.6005, 0.306, 0.5413, 0.306, 0.5413, 0.3299, 0.6005, 0.2803, 0.5963, 0.3299, 0.6005, 0.3076, 0.6571, 0.2803, 0.5963, 0.3979, 0.7249, 0.3694, 0.7945, 0.337, 0.7223, 0.4729, 0.6854, 0.4496, 0.7837, 0.3979, 0.7249, 0.3979, 0.7249, 0.4496, 0.7837, 0.3694, 0.7945, 0.4496, 0.7837, 0.3897, 0.8314, 0.3694, 0.7945, 0.3694, 0.7945, 0.3897, 0.8314, 0.3098, 0.8523, 0.4729, 0.6854, 0.4786, 0.6975, 0.4496, 0.7837, 0.1425, 0.2627, 0.1139, 0.3336, 0.09664, 0.2924, 0.2141, 0.2861, 0.1757, 0.3342, 0.1425, 0.2627, 0.2668, 0.3059, 0.234, 0.3422, 0.2141, 0.2861, 0.1425, 0.2627, 0.1757, 0.3342, 0.1139, 0.3336, 0.1757, 0.3342, 0.1486, 0.3881, 0.1139, 0.3336, 0.2141, 0.2861, 0.234, 0.3422, 0.1757, 0.3342, 0.234, 0.3422, 0.2043, 0.3879, 0.1757, 0.3342, 0.1757, 0.3342, 0.2043, 0.3879, 0.1486, 0.3881, 0.2043, 0.3879, 0.1813, 0.4348, 0.1486, 0.3881, 0.2668, 0.3059, 0.2806, 0.3523, 0.234, 0.3422, 0.2806, 0.3523, 0.2571, 0.392, 0.234, 0.3422, 0.234, 0.3422, 0.2571, 0.392, 0.2043, 0.3879, 0.2571, 0.392, 0.2287, 0.4326, 0.2043, 0.3879, 0.2043, 0.3879, 0.2287, 0.4326, 0.1813, 0.4348, 0.2287, 0.4326, 0.2081, 0.471, 0.1813, 0.4348, 0.3076, 0.6571, 0.337, 0.7223, 0.2842, 0.7076, 0.3299, 0.6005, 0.3601, 0.6629, 0.3076, 0.6571, 0.3702, 0.5496, 0.3981, 0.5957, 0.3299, 0.6005, 0.3076, 0.6571, 0.3601, 0.6629, 0.337, 0.7223, 0.3601, 0.6629, 0.3979, 0.7249, 0.337, 0.7223, 0.3299, 0.6005, 0.3981, 0.5957, 0.3601, 0.6629, 0.3981, 0.5957, 0.4352, 0.6459, 0.3601, 0.6629, 0.3601, 0.6629, 0.4352, 0.6459, 0.3979, 0.7249, 0.4352, 0.6459, 0.4729, 0.6854, 0.3979, 0.7249, 0.3702, 0.5496, 0.4082, 0.5445, 0.3981, 0.5957, 0.4082, 0.5445, 0.4426, 0.587, 0.3981, 0.5957, 0.3981, 0.5957, 0.4426, 0.587, 0.4352, 0.6459, 0.4426, 0.587, 0.4834, 0.6319, 0.4352, 0.6459, 0.4352, 0.6459, 0.4834, 0.6319, 0.4729, 0.6854, 0.2006, 0.2381, 0.2141, 0.2861, 0.1425, 0.2627, 0.2006, 0.2381, 0.2673, 0.2314, 0.2141, 0.2861, 0.2673, 0.2314, 0.2668, 0.3059, 0.2141, 0.2861, 0.3323, 0.2424, 0.3143, 0.2837, 0.2673, 0.2314, 0.2673, 0.2314, 0.3143, 0.2837, 0.2668, 0.3059, 0.3143, 0.2837, 0.3029, 0.3235, 0.2668, 0.3059, 0.2571, 0.392, 0.271, 0.4414, 0.2287, 0.4326, 0.2806, 0.3523, 0.3304, 0.4148, 0.2571, 0.392, 0.2571, 0.392, 0.3304, 0.4148, 0.271, 0.4414, 0.3304, 0.4148, 0.3401, 0.4507, 0.271, 0.4414, 0.271, 0.4414, 0.3401, 0.4507, 0.2872, 0.4879, 0.3401, 0.4507, 0.3506, 0.501, 0.2872, 0.4879, 0.2806, 0.3523, 0.3514, 0.3894, 0.3304, 0.4148, 0.3632, 0.4054, 0.3868, 0.3972, 0.3988, 0.4423, 0.3868, 0.3972, 0.3632, 0.4054, 0.3514, 0.3894, 0.3988, 0.4423, 0.3726, 0.4655, 0.3654, 0.4288, 0.3401, 0.4507, 0.3726, 0.4655, 0.3506, 0.501, 0.3726, 0.4655, 0.3816, 0.51, 0.3506, 0.501, 0.4084, 0.4915, 0.4082, 0.5445, 0.3816, 0.51, 0.4421, 0.4681, 0.445, 0.5267, 0.4084, 0.4915, 0.4799, 0.4401, 0.4891, 0.5012, 0.4421, 0.4681, 0.4084, 0.4915, 0.445, 0.5267, 0.4082, 0.5445, 0.445, 0.5267, 0.4426, 0.587, 0.4082, 0.5445, 0.4421, 0.4681, 0.4891, 0.5012, 0.445, 0.5267, 0.4891, 0.5012, 0.4878, 0.5698, 0.445, 0.5267, 0.445, 0.5267, 0.4878, 0.5698, 0.4426, 0.587, 0.4878, 0.5698, 0.4834, 0.6319, 0.4426, 0.587, 0.4799, 0.4401, 0.5273, 0.4718, 0.4891, 0.5012, 0.5273, 0.4718, 0.5315, 0.5443, 0.4891, 0.5012, 0.4891, 0.5012, 0.5315, 0.5443, 0.4878, 0.5698, 0.5315, 0.5443, 0.5174, 0.6086, 0.4878, 0.5698, 0.4878, 0.5698, 0.5174, 0.6086, 0.4834, 0.6319, 0.3726, 0.4655, 0.4084, 0.4915, 0.3816, 0.51, 0.3726, 0.4655, 0.3401, 0.4507, 0.3654, 0.4288, 0.3988, 0.4423, 0.3654, 0.4288, 0.3632, 0.4054, 0.3726, 0.4655, 0.3988, 0.4423, 0.4084, 0.4915, 0.3988, 0.4423, 0.4421, 0.4681, 0.4084, 0.4915, 0.354, 0.4066, 0.3304, 0.4148, 0.3514, 0.3894, 0.3868, 0.3972, 0.433, 0.4148, 0.3988, 0.4423, 0.3988, 0.4423, 0.433, 0.4148, 0.4421, 0.4681, 0.433, 0.4148, 0.4799, 0.4401, 0.4421, 0.4681, 0.3514, 0.3894, 0.3741, 0.3541, 0.3868, 0.3972, 0.3741, 0.3541, 0.4192, 0.3648, 0.3868, 0.3972, 0.3868, 0.3972, 0.4192, 0.3648, 0.433, 0.4148, 0.4192, 0.3648, 0.4817, 0.375, 0.433, 0.4148, 0.433, 0.4148, 0.4817, 0.375, 0.4799, 0.4401, 0.4817, 0.375, 0.5082, 0.4147, 0.4799, 0.4401, 0.4089, 0.3059, 0.3143, 0.2837, 0.3323, 0.2424, 0.4817, 0.375, 0.4192, 0.3648, 0.4502, 0.3378, 0.4502, 0.3378, 0.4192, 0.3648, 0.4089, 0.3059, 0.4192, 0.3648, 0.3741, 0.3541, 0.4089, 0.3059, 0.4089, 0.3059, 0.3741, 0.3541, 0.3143, 0.2837, 0.3741, 0.3541, 0.3029, 0.3235, 0.3143, 0.2837, 0.5643, 0.01112, 0.5645, 0.04025, 0.5455, 0.04746, 0.5404, 0.0278, 0.5643, 0.01112, 0.5672, 0.005587, 0.5603, 0.04108, 0.5645, 0.04025, 0.5645, 0.04025, 0.5603, 0.04108, 0.545, 0.04827, 0.5455, 0.04746, 0.5455, 0.04746, 0.545, 0.04827, 0.5421, 0.03171, 0.5404, 0.0278, 0.5404, 0.0278, 0.5421, 0.03171, 0.5672, 0.005587, 0.5643, 0.01112, 0.57, 7.549e-05, 0.5561, 0.04188, 0.5603, 0.04108, 0.5672, 0.005587, 0.5561, 0.04188, 0.5446, 0.04909, 0.545, 0.04827, 0.5603, 0.04108, 0.5446, 0.04909, 0.5438, 0.0356, 0.5421, 0.03171, 0.545, 0.04827, 0.5438, 0.0356, 0.57, 7.549e-05, 0.5672, 0.005587, 0.5421, 0.03171, 0.5649, 0.01005, 0.552, 0.04279, 0.5561, 0.04188, 0.57, 7.549e-05, 0.552, 0.04279, 0.5442, 0.0499, 0.5446, 0.04909, 0.5561, 0.04188, 0.5442, 0.0499, 0.5454, 0.03944, 0.5438, 0.0356, 0.5446, 0.04909, 0.5454, 0.03944, 0.5649, 0.01005, 0.57, 7.549e-05, 0.5438, 0.0356, 0.5598, 0.01988, 0.5485, 0.04401, 0.552, 0.04279, 0.5649, 0.01005, 0.5485, 0.04401, 0.5437, 0.05082, 0.5442, 0.0499, 0.552, 0.04279, 0.5437, 0.05082, 0.5464, 0.04305, 0.5454, 0.03944, 0.5442, 0.0499, 0.5464, 0.04305, 0.5598, 0.01988, 0.5649, 0.01005, 0.5454, 0.03944, 0.5548, 0.02944, 0.5457, 0.04576, 0.5485, 0.04401, 0.5598, 0.01988, 0.5457, 0.04576, 0.5431, 0.05188, 0.5437, 0.05082, 0.5485, 0.04401, 0.5431, 0.05188, 0.5466, 0.04635, 0.5464, 0.04305, 0.5437, 0.05082, 0.5466, 0.04635, 0.5548, 0.02944, 0.5598, 0.01988, 0.5464, 0.04305, 0.5501, 0.03853, 0.5437, 0.04829, 0.5457, 0.04576, 0.5548, 0.02944, 0.5437, 0.04829, 0.5424, 0.05318, 0.5431, 0.05188, 0.5457, 0.04576, 0.5424, 0.05318, 0.5457, 0.04947, 0.5466, 0.04635, 0.5431, 0.05188, 0.5457, 0.04947, 0.5501, 0.03853, 0.5548, 0.02944, 0.5466, 0.04635, 0.5458, 0.04691, 0.542, 0.05181, 0.5437, 0.04829, 0.5501, 0.03853, 0.542, 0.05181, 0.5415, 0.05504, 0.5424, 0.05318, 0.5437, 0.04829, 0.5415, 0.05504, 0.5438, 0.05277, 0.5457, 0.04947, 0.5424, 0.05318, 0.5438, 0.05277, 0.5458, 0.04691, 0.5501, 0.03853, 0.5457, 0.04947, 0.5418, 0.05442, 0.5402, 0.05638, 0.542, 0.05181, 0.5458, 0.04691, 0.5402, 0.05638, 0.5399, 0.0581, 0.5415, 0.05504, 0.542, 0.05181, 0.5399, 0.0581, 0.5411, 0.05696, 0.5438, 0.05277, 0.5415, 0.05504, 0.5411, 0.05696, 0.5418, 0.05442, 0.5458, 0.04691, 0.5438, 0.05277, 0.538, 0.06176, 0.5374, 0.06244, 0.5402, 0.05638, 0.5418, 0.05442, 0.5374, 0.06244, 0.5374, 0.06297, 0.5399, 0.0581, 0.5402, 0.05638, 0.5374, 0.06297, 0.5378, 0.06259, 0.5411, 0.05696, 0.5399, 0.0581, 0.5378, 0.06259, 0.538, 0.06176, 0.5418, 0.05442, 0.5411, 0.05696, 0.5337, 0.07, 0.5335, 0.07034, 0.5374, 0.06244, 0.538, 0.06176, 0.5335, 0.07034, 0.5335, 0.07042, 0.5374, 0.06297, 0.5374, 0.06244, 0.5335, 0.07042, 0.5336, 0.07038, 0.5378, 0.06259, 0.5374, 0.06297, 0.5336, 0.07038, 0.5337, 0.07, 0.538, 0.06176, 0.5378, 0.06259, 0.528, 0.08095, 0.5281, 0.08076, 0.5335, 0.07034, 0.5337, 0.07, 0.5281, 0.08076, 0.5281, 0.08078, 0.5335, 0.07042, 0.5335, 0.07034, 0.5281, 0.08078, 0.5281, 0.08079, 0.5336, 0.07038, 0.5335, 0.07042, 0.5281, 0.08079, 0.528, 0.08095, 0.5337, 0.07, 0.5336, 0.07038, 0.5209, 0.09461, 0.5209, 0.09464, 0.5281, 0.08076, 0.528, 0.08095, 0.5209, 0.09464, 0.5209, 0.09466, 0.5281, 0.08078, 0.5281, 0.08076, 0.5209, 0.09466, 0.5208, 0.09479, 0.5281, 0.08079, 0.5281, 0.08078, 0.5208, 0.09479, 0.5209, 0.09461, 0.528, 0.08095, 0.5281, 0.08079, 0.5118, 0.1121, 0.5118, 0.1121, 0.5209, 0.09464, 0.5209, 0.09461, 0.5118, 0.1121, 0.5118, 0.1121, 0.5209, 0.09466, 0.5209, 0.09464, 0.5118, 0.1121, 0.5118, 0.1122, 0.5208, 0.09479, 0.5209, 0.09466, 0.5118, 0.1122, 0.5118, 0.1121, 0.5209, 0.09461, 0.5208, 0.09479, 0.501, 0.133, 0.501, 0.133, 0.5118, 0.1121, 0.5118, 0.1121, 0.501, 0.133, 0.5009, 0.1331, 0.5118, 0.1121, 0.5118, 0.1121, 0.5009, 0.1331, 0.501, 0.1329, 0.5118, 0.1122, 0.5118, 0.1121, 0.501, 0.1329, 0.501, 0.133, 0.5118, 0.1121, 0.5118, 0.1122, 0.4886, 0.1568, 0.4886, 0.1568, 0.501, 0.133, 0.501, 0.133, 0.4886, 0.1568, 0.4886, 0.1568, 0.5009, 0.1331, 0.501, 0.133, 0.4886, 0.1568, 0.4887, 0.1568, 0.501, 0.1329, 0.5009, 0.1331, 0.4887, 0.1568, 0.4886, 0.1568, 0.501, 0.133, 0.501, 0.1329, 0.4752, 0.1827, 0.4752, 0.1827, 0.4886, 0.1568, 0.4886, 0.1568, 0.4752, 0.1827, 0.4752, 0.1827, 0.4886, 0.1568, 0.4886, 0.1568, 0.4752, 0.1827, 0.4752, 0.1827, 0.4887, 0.1568, 0.4886, 0.1568, 0.4752, 0.1827, 0.4752, 0.1827, 0.4886, 0.1568, 0.4887, 0.1568, 0.4611, 0.2099, 0.4611, 0.2099, 0.4752, 0.1827, 0.4752, 0.1827, 0.4611, 0.2099, 0.4611, 0.2099, 0.4752, 0.1827, 0.4752, 0.1827, 0.4611, 0.2099, 0.4611, 0.2099, 0.4752, 0.1827, 0.4752, 0.1827, 0.4611, 0.2099, 0.4611, 0.2099, 0.4752, 0.1827, 0.4752, 0.1827, 0.4467, 0.2375, 0.4466, 0.2378, 0.4611, 0.2099, 0.4611, 0.2099, 0.4466, 0.2378, 0.4466, 0.2377, 0.4611, 0.2099, 0.4611, 0.2099, 0.4466, 0.2377, 0.4466, 0.2377, 0.4611, 0.2099, 0.4611, 0.2099, 0.4466, 0.2377, 0.4467, 0.2375, 0.4611, 0.2099, 0.4611, 0.2099, 0.432, 0.2656, 0.4327, 0.2647, 0.4466, 0.2378, 0.4467, 0.2375, 0.4327, 0.2647, 0.4321, 0.2655, 0.4466, 0.2377, 0.4466, 0.2378, 0.4321, 0.2655, 0.4318, 0.2663, 0.4466, 0.2377, 0.4466, 0.2377, 0.4318, 0.2663, 0.432, 0.2656, 0.4467, 0.2375, 0.4466, 0.2377, 0.4273, 0.2741, 0.428, 0.2746, 0.4327, 0.2647, 0.432, 0.2656, 0.428, 0.2746, 0.4273, 0.2747, 0.4321, 0.2655, 0.4327, 0.2647, 0.4273, 0.2747, 0.4274, 0.2746, 0.4318, 0.2663, 0.4321, 0.2655, 0.4274, 0.2746, 0.4273, 0.2741, 0.432, 0.2656, 0.4318, 0.2663, 0.4141, 0.301, 0.4132, 0.3004, 0.428, 0.2746, 0.4273, 0.2741, 0.4132, 0.3004, 0.4144, 0.2997, 0.4273, 0.2747, 0.428, 0.2746, 0.4144, 0.2997, 0.4146, 0.2994, 0.4274, 0.2746, 0.4273, 0.2747, 0.4146, 0.2994, 0.4141, 0.301, 0.4273, 0.2741, 0.4274, 0.2746, 0.4116, 0.3044, 0.4117, 0.3051, 0.4132, 0.3004, 0.4141, 0.301, 0.4117, 0.3051, 0.411, 0.305, 0.4144, 0.2997, 0.4132, 0.3004, 0.411, 0.305, 0.4124, 0.3052, 0.4146, 0.2994, 0.4144, 0.2997, 0.4124, 0.3052, 0.4116, 0.3044, 0.4141, 0.301, 0.4146, 0.2994, 0.4081, 0.3118, 0.4079, 0.3123, 0.4117, 0.3051, 0.4116, 0.3044, 0.4079, 0.3123, 0.4079, 0.3119, 0.411, 0.305, 0.4117, 0.3051, 0.4079, 0.3119, 0.4085, 0.3114, 0.4124, 0.3052, 0.411, 0.305, 0.4085, 0.3114, 0.4081, 0.3118, 0.4116, 0.3044, 0.4124, 0.3052, 0.4027, 0.3221, 0.4029, 0.3219, 0.4079, 0.3123, 0.4081, 0.3118, 0.4029, 0.3219, 0.4027, 0.3222, 0.4079, 0.3119, 0.4079, 0.3123, 0.4027, 0.3222, 0.4026, 0.3225, 0.4085, 0.3114, 0.4079, 0.3119, 0.4026, 0.3225, 0.4027, 0.3221, 0.4081, 0.3118, 0.4085, 0.3114, 0.3987, 0.3299, 0.3988, 0.3298, 0.4029, 0.3219, 0.4027, 0.3221, 0.3988, 0.3298, 0.3987, 0.33, 0.4027, 0.3222, 0.4029, 0.3219, 0.3987, 0.33, 0.3987, 0.33, 0.4026, 0.3225, 0.4027, 0.3222, 0.3987, 0.33, 0.3987, 0.3299, 0.4027, 0.3221, 0.4026, 0.3225, 0.3947, 0.3375, 0.3947, 0.3376, 0.3988, 0.3298, 0.3987, 0.3299, 0.3947, 0.3376, 0.3945, 0.3379, 0.3987, 0.33, 0.3988, 0.3298, 0.3945, 0.3379, 0.3946, 0.3378, 0.3987, 0.33, 0.3987, 0.33, 0.3946, 0.3378, 0.3947, 0.3375, 0.3987, 0.3299, 0.3987, 0.33, 0.3909, 0.3448, 0.3909, 0.3453, 0.3947, 0.3376, 0.3947, 0.3375, 0.3909, 0.3453, 0.3901, 0.3461, 0.3945, 0.3379, 0.3947, 0.3376, 0.3901, 0.3461, 0.3906, 0.3457, 0.3946, 0.3378, 0.3945, 0.3379, 0.3906, 0.3457, 0.3909, 0.3448, 0.3947, 0.3375, 0.3946, 0.3378, 0.3883, 0.3501, 0.3882, 0.3503, 0.3909, 0.3453, 0.3909, 0.3448, 0.3882, 0.3503, 0.3867, 0.3516, 0.3901, 0.3461, 0.3909, 0.3453, 0.3867, 0.3516, 0.3878, 0.3522, 0.3906, 0.3457, 0.3901, 0.3461, 0.3878, 0.3522, 0.3883, 0.3501, 0.3909, 0.3448, 0.3906, 0.3457, 0.3851, 0.3575, 0.3842, 0.3567, 0.3882, 0.3503, 0.3883, 0.3501, 0.3842, 0.3567, 0.3838, 0.3568, 0.3867, 0.3516, 0.3882, 0.3503, 0.3838, 0.3568, 0.3853, 0.3575, 0.3878, 0.3522, 0.3867, 0.3516, 0.3853, 0.3575, 0.3851, 0.3575, 0.3883, 0.3501, 0.3878, 0.3522, 0.3814, 0.363, 0.3815, 0.3634, 0.3842, 0.3567, 0.3851, 0.3575, 0.3815, 0.3634, 0.3801, 0.3636, 0.3838, 0.3568, 0.3842, 0.3567, 0.3801, 0.3636, 0.3819, 0.364, 0.3853, 0.3575, 0.3838, 0.3568, 0.3819, 0.364, 0.3814, 0.363, 0.3851, 0.3575, 0.3853, 0.3575, 0.3776, 0.3706, 0.3775, 0.3707, 0.3815, 0.3634, 0.3814, 0.363, 0.3775, 0.3707, 0.3772, 0.3708, 0.3801, 0.3636, 0.3815, 0.3634, 0.3772, 0.3708, 0.3776, 0.3709, 0.3819, 0.364, 0.3801, 0.3636, 0.3776, 0.3709, 0.3776, 0.3706, 0.3814, 0.363, 0.3819, 0.364, 0.3722, 0.3811, 0.3721, 0.3811, 0.3775, 0.3707, 0.3776, 0.3706, 0.3721, 0.3811, 0.3721, 0.381, 0.3772, 0.3708, 0.3775, 0.3707, 0.3721, 0.381, 0.3722, 0.3811, 0.3776, 0.3709, 0.3772, 0.3708, 0.3722, 0.3811, 0.3722, 0.3811, 0.3776, 0.3706, 0.3776, 0.3709, 0.3683, 0.3884, 0.3683, 0.3884, 0.3721, 0.3811, 0.3722, 0.3811, 0.3683, 0.3884, 0.3684, 0.3882, 0.3721, 0.381, 0.3721, 0.3811, 0.3684, 0.3882, 0.3685, 0.3883, 0.3722, 0.3811, 0.3721, 0.381, 0.3685, 0.3883, 0.3683, 0.3884, 0.3722, 0.3811, 0.3722, 0.3811, 0.3643, 0.396, 0.3643, 0.3958, 0.3683, 0.3884, 0.3683, 0.3884, 0.3643, 0.3958, 0.3647, 0.3952, 0.3684, 0.3882, 0.3683, 0.3884, 0.3647, 0.3952, 0.3651, 0.3953, 0.3685, 0.3883, 0.3684, 0.3882, 0.3651, 0.3953, 0.3643, 0.396, 0.3683, 0.3884, 0.3685, 0.3883, 0.3601, 0.4043, 0.3605, 0.4024, 0.3643, 0.3958, 0.3643, 0.396, 0.3605, 0.4024, 0.3609, 0.4024, 0.3647, 0.3952, 0.3643, 0.3958, 0.3609, 0.4024, 0.3619, 0.404, 0.3651, 0.3953, 0.3647, 0.3952, 0.3619, 0.404, 0.3601, 0.4043, 0.3643, 0.396, 0.3651, 0.3953, 0.3546, 0.4136, 0.354, 0.4066, 0.3605, 0.4024, 0.3601, 0.4043, 0.354, 0.4066, 0.3603, 0.4067, 0.3609, 0.4024, 0.3605, 0.4024, 0.3603, 0.4067, 0.3609, 0.4136, 0.3619, 0.404, 0.3609, 0.4024, 0.3609, 0.4136, 0.3546, 0.4136, 0.3601, 0.4043, 0.3619, 0.404, 0.3304, 0.4148, 0.3546, 0.4136, 0.3401, 0.4507, 0.3632, 0.4054, 0.3654, 0.4288, 0.3609, 0.4136, 0.3603, 0.4067, 0.354, 0.4066, 0.3546, 0.4136, 0.3304, 0.4148, 0.3609, 0.4136, 0.3654, 0.4288, 0.3546, 0.4136, 0.3401, 0.4507, 0.3546, 0.4136, 0.3654, 0.4288, 0.3514, 0.3894, 0.3632, 0.4054, 0.354, 0.4066, 0.354, 0.4066, 0.3632, 0.4054, 0.3603, 0.4067, 0.5631, 0.7891, 0.5631, 0.7891, 0.5631, 0.7891, 0.5631, 0.7891, 0.5631, 0.7891, 0.5631, 0.7891, 0.5631, 0.7891, 0.5631, 0.7891, 0.5631, 0.7891, 0.5631, 0.7891, 0.5631, 0.7891, 0.5631, 0.7891, 0.5631, 0.7891, 0.5631, 0.7891, 0.5631, 0.7891, 0.5631, 0.7891, 0.5631, 0.7891, 0.5631, 0.7891, 0.5631, 0.7891, 0.5631, 0.7891, 0.5631, 0.7891, 0.5631, 0.7891, 0.5631, 0.7891, 0.5631, 0.7891, 0.5631, 0.7891, 0.5631, 0.7891, 0.5631, 0.7891, 0.5631, 0.7891, 0.5631, 0.7891, 0.5631, 0.7891, 0.5631, 0.7891, 0.5631, 0.7891, 0.5631, 0.7891, 0.5631, 0.7891, 0.5631, 0.7891, 0.5631, 0.7891, 0.5631, 0.7891, 0.5631, 0.7891, 0.5631, 0.7891, 0.5631, 0.7891, 0.5631, 0.7891, 0.5631, 0.7891, 0.5631, 0.7891, 0.5631, 0.7891, 0.5631, 0.7891, 0.5631, 0.7891, 0.5631, 0.7891, 0.5631, 0.7891, 0.5631, 0.7891, 0.5631, 0.7891, 0.5631, 0.7891, 0.5631, 0.7891, 0.5631, 0.7891, 0.5631, 0.7891, 0.5631, 0.7891, 0.5631, 0.7891, 0.5631, 0.7891, 0.5631, 0.7891, 0.5631, 0.7891, 0.5631, 0.7891, 0.5631, 0.7891, 0.5631, 0.7891, 0.5631, 0.7891, 0.5631, 0.7891, 0.5631, 0.7891, 0.5631, 0.7891, 0.5631, 0.7891, 0.5631, 0.7891, 0.5631, 0.7891, 0.5631, 0.7891, 0.5631, 0.7891, 0.5631, 0.7891, 0.5631, 0.7891, 0.5631, 0.7891, 0.5631, 0.7891, 0.5631, 0.7891, 0.5631, 0.7892, 0.5631, 0.7891, 0.5631, 0.7891, 0.5631, 0.7891, 0.5631, 0.7891, 0.5631, 0.7891, 0.5631, 0.7891, 0.5631, 0.7891, 0.5631, 0.7892, 0.5631, 0.7891, 0.5631, 0.7891, 0.5631, 0.7892, 0.5631, 0.7891, 0.5631, 0.7891, 0.5631, 0.7891, 0.5631, 0.7891, 0.563, 0.7892, 0.563, 0.7892, 0.5631, 0.7891, 0.5631, 0.7892, 0.563, 0.7892, 0.563, 0.7891, 0.5631, 0.7891, 0.5631, 0.7891, 0.563, 0.7892, 0.563, 0.7892, 0.563, 0.7892, 0.563, 0.7892, 0.563, 0.7892, 0.563, 0.7891, 0.563, 0.7891, 0.563, 0.7892, 0.5629, 0.7892, 0.5629, 0.7892, 0.563, 0.7892, 0.563, 0.7892, 0.5629, 0.7892, 0.5629, 0.7892, 0.563, 0.7891, 0.563, 0.7892, 0.5628, 0.7892, 0.5628, 0.7892, 0.5629, 0.7892, 0.5629, 0.7892, 0.5628, 0.7892, 0.5628, 0.7892, 0.5629, 0.7892, 0.5629, 0.7892, 0.5626, 0.7893, 0.5626, 0.7893, 0.5628, 0.7892, 0.5628, 0.7892, 0.5626, 0.7893, 0.5626, 0.7892, 0.5628, 0.7892, 0.5628, 0.7892, 0.5623, 0.7894, 0.5623, 0.7893, 0.5626, 0.7893, 0.5626, 0.7893, 0.5623, 0.7893, 0.5623, 0.7892, 0.5626, 0.7892, 0.5626, 0.7893, 0.562, 0.7895, 0.562, 0.7894, 0.5623, 0.7893, 0.5623, 0.7894, 0.562, 0.7894, 0.5619, 0.7892, 0.5623, 0.7892, 0.5623, 0.7893, 0.5612, 0.7897, 0.5612, 0.7896, 0.562, 0.7894, 0.562, 0.7895, 0.5612, 0.7896, 0.5612, 0.7894, 0.5619, 0.7892, 0.562, 0.7894, 0.561, 0.7896, 0.561, 0.7895, 0.5612, 0.7896, 0.5612, 0.7897, 0.561, 0.7895, 0.5611, 0.7892, 0.5612, 0.7894, 0.5612, 0.7896, 0.5607, 0.7896, 0.5607, 0.7894, 0.561, 0.7895, 0.561, 0.7896, 0.5607, 0.7894, 0.5609, 0.789, 0.5611, 0.7892, 0.561, 0.7895, 0.5597, 0.7896, 0.5597, 0.7892, 0.5607, 0.7894, 0.5607, 0.7896, 0.5597, 0.7892, 0.5601, 0.7884, 0.5609, 0.789, 0.5607, 0.7894, 0.5586, 0.7895, 0.5586, 0.7888, 0.5597, 0.7892, 0.5597, 0.7896, 0.5586, 0.7888, 0.5592, 0.7877, 0.5601, 0.7884, 0.5597, 0.7892, 0.5575, 0.7895, 0.5577, 0.7886, 0.5586, 0.7888, 0.5586, 0.7895, 0.5577, 0.7886, 0.5586, 0.7866, 0.5592, 0.7877, 0.5586, 0.7888, 0.5533, 0.7886, 0.5541, 0.7879, 0.5577, 0.7886, 0.5575, 0.7895, 0.5541, 0.7879, 0.5567, 0.7854, 0.5586, 0.7866, 0.5577, 0.7886, 0.551, 0.7842, 0.553, 0.7827, 0.5541, 0.7879, 0.5533, 0.7886, 0.553, 0.7827, 0.5582, 0.7815, 0.5567, 0.7854, 0.5541, 0.7879, 0.5444, 0.7794, 0.5486, 0.7759, 0.553, 0.7827, 0.551, 0.7842, 0.5486, 0.7759, 0.5591, 0.7733, 0.5582, 0.7815, 0.553, 0.7827, 0.5307, 0.7645, 0.5413, 0.7589, 0.5486, 0.7759, 0.5444, 0.7794, 0.5413, 0.7589, 0.5574, 0.7545, 0.5591, 0.7733, 0.5486, 0.7759, 0.519, 0.7316, 0.5308, 0.7224, 0.5413, 0.7589, 0.5307, 0.7645, 0.5308, 0.7224, 0.5501, 0.7158, 0.5574, 0.7545, 0.5413, 0.7589, 0.504, 0.7253, 0.5171, 0.7091, 0.5308, 0.7224, 0.519, 0.7316, 0.5171, 0.7091, 0.5431, 0.6948, 0.5501, 0.7158, 0.5308, 0.7224, 0.5431, 0.6948, 0.564, 0.6858, 0.5651, 0.7129, 0.5501, 0.7158, 0.5501, 0.7158, 0.5651, 0.7129, 0.57, 0.7545, 0.5574, 0.7545, 0.5574, 0.7545, 0.57, 0.7545, 0.5646, 0.7745, 0.5591, 0.7733, 0.5591, 0.7733, 0.5646, 0.7745, 0.561, 0.7821, 0.5582, 0.7815, 0.5582, 0.7815, 0.561, 0.7821, 0.5592, 0.7849, 0.5567, 0.7854, 0.5567, 0.7854, 0.5592, 0.7849, 0.5594, 0.7864, 0.5586, 0.7866, 0.5586, 0.7866, 0.5594, 0.7864, 0.5597, 0.7874, 0.5592, 0.7877, 0.5592, 0.7877, 0.5597, 0.7874, 0.5604, 0.7881, 0.5601, 0.7884, 0.5601, 0.7884, 0.5604, 0.7881, 0.5611, 0.7889, 0.5609, 0.789, 0.5609, 0.789, 0.5611, 0.7889, 0.5612, 0.7892, 0.5611, 0.7892, 0.5611, 0.7892, 0.5612, 0.7892, 0.5612, 0.7892, 0.5612, 0.7894, 0.5612, 0.7894, 0.5612, 0.7892, 0.5619, 0.7892, 0.5619, 0.7892, 0.5619, 0.7892, 0.5619, 0.7892, 0.5623, 0.7892, 0.5623, 0.7892, 0.5623, 0.7892, 0.5623, 0.7892, 0.5626, 0.7892, 0.5626, 0.7892, 0.5626, 0.7892, 0.5626, 0.7892, 0.5628, 0.7891, 0.5628, 0.7892, 0.5628, 0.7892, 0.5628, 0.7891, 0.5629, 0.7891, 0.5629, 0.7892, 0.5629, 0.7892, 0.5629, 0.7891, 0.563, 0.7891, 0.563, 0.7891, 0.563, 0.7891, 0.563, 0.7891, 0.563, 0.7891, 0.563, 0.7891, 0.563, 0.7891, 0.563, 0.7891, 0.5631, 0.7891, 0.5631, 0.7891, 0.5631, 0.7891, 0.5631, 0.7891, 0.5631, 0.7891, 0.5631, 0.7891, 0.5631, 0.7891, 0.5631, 0.7891, 0.5631, 0.7891, 0.5631, 0.7891, 0.5631, 0.7891, 0.5631, 0.7891, 0.5631, 0.7891, 0.5631, 0.7891, 0.5631, 0.7891, 0.5631, 0.7891, 0.5631, 0.7891, 0.5631, 0.7891, 0.5631, 0.7891, 0.5631, 0.7891, 0.5631, 0.7891, 0.5631, 0.7891, 0.5631, 0.7891, 0.5631, 0.7891, 0.5631, 0.7891, 0.5631, 0.7891, 0.5631, 0.7891, 0.5631, 0.7891, 0.5631, 0.7891, 0.5631, 0.7891, 0.5631, 0.7891, 0.5631, 0.7891, 0.5631, 0.7891, 0.5631, 0.7891, 0.5631, 0.7891, 0.5631, 0.7891, 0.5631, 0.7891, 0.5631, 0.7891, 0.5631, 0.7891, 0.5631, 0.7891, 0.5631, 0.7891, 0.5631, 0.7891, 0.5631, 0.7891, 0.5631, 0.7891, 0.5631, 0.7891, 0.5631, 0.7891, 0.504, 0.7253, 0.4786, 0.6975, 0.4729, 0.6854, 0.5171, 0.7091, 0.504, 0.7253, 0.4729, 0.6854, 0.4729, 0.6854, 0.4834, 0.6319, 0.5171, 0.7091, 0.5171, 0.7091, 0.4834, 0.6319, 0.5431, 0.6948, 0.4834, 0.6319, 0.5174, 0.6086, 0.5431, 0.6948, 0.5431, 0.6948, 0.5174, 0.6086, 0.564, 0.6858, 0.05585, 0.9873, 0.05585, 0.9873, 0.05585, 0.9873, 0.225, 0.8441, 0.1235, 0.9061, 0.1293, 0.8912, 0.225, 0.8441, 0.1293, 0.8912, 0.2163, 0.809, 0.1068, 0.8595, 0.2163, 0.809, 0.1293, 0.8912, 0.108, 0.8987, 0.1097, 0.8972, 0.1293, 0.8912, 0.1235, 0.9061, 0.1097, 0.8972, 0.1025, 0.8894, 0.1068, 0.8595, 0.1293, 0.8912, 0.1025, 0.8894, 0.101, 0.8924, 0.08511, 0.8793, 0.1068, 0.8595, 0.09812, 0.9089, 0.09922, 0.9096, 0.1097, 0.8972, 0.108, 0.8987, 0.09922, 0.9096, 0.09671, 0.9082, 0.1025, 0.8894, 0.1097, 0.8972, 0.09671, 0.9082, 0.09787, 0.9091, 0.101, 0.8924, 0.1025, 0.8894, 0.09134, 0.9204, 0.0925, 0.9214, 0.09922, 0.9096, 0.09812, 0.9089, 0.0925, 0.9214, 0.09109, 0.9211, 0.09671, 0.9082, 0.09922, 0.9096, 0.09109, 0.9211, 0.09207, 0.9209, 0.09787, 0.9091, 0.09671, 0.9082, 0.0864, 0.9281, 0.08887, 0.9295, 0.0925, 0.9214, 0.09134, 0.9204, 0.08887, 0.9295, 0.08756, 0.9286, 0.09109, 0.9211, 0.0925, 0.9214, 0.08756, 0.9286, 0.08791, 0.9285, 0.09207, 0.9209, 0.09109, 0.9211, 0.08149, 0.9394, 0.08257, 0.9399, 0.08887, 0.9295, 0.0864, 0.9281, 0.08257, 0.9399, 0.08224, 0.9386, 0.08756, 0.9286, 0.08887, 0.9295, 0.08224, 0.9386, 0.08261, 0.939, 0.08791, 0.9285, 0.08756, 0.9286, 0.07788, 0.9469, 0.0786, 0.9468, 0.08257, 0.9399, 0.08149, 0.9394, 0.0786, 0.9468, 0.07857, 0.9457, 0.08224, 0.9386, 0.08257, 0.9399, 0.07857, 0.9457, 0.07884, 0.9462, 0.08261, 0.939, 0.08224, 0.9386, 0.07201, 0.9572, 0.07349, 0.9578, 0.0786, 0.9468, 0.07788, 0.9469, 0.07349, 0.9578, 0.07238, 0.9564, 0.07857, 0.9457, 0.0786, 0.9468, 0.07238, 0.9564, 0.07365, 0.9574, 0.07884, 0.9462, 0.07857, 0.9457, 0.06537, 0.9703, 0.06653, 0.971, 0.07349, 0.9578, 0.07201, 0.9572, 0.06653, 0.971, 0.06528, 0.9705, 0.07238, 0.9564, 0.07349, 0.9578, 0.06528, 0.9705, 0.06626, 0.9711, 0.07365, 0.9574, 0.07238, 0.9564, 0.05939, 0.9815, 0.06045, 0.9831, 0.06653, 0.971, 0.06537, 0.9703, 0.06045, 0.9831, 0.06001, 0.9815, 0.06528, 0.9705, 0.06653, 0.971, 0.06001, 0.9815, 0.0606, 0.9808, 0.06626, 0.9711, 0.06528, 0.9705, 0.05438, 0.9934, 0.05069, 0.9999, 0.06045, 0.9831, 0.05939, 0.9815, 0.05069, 0.9999, 0.05756, 0.9866, 0.06001, 0.9815, 0.06045, 0.9831, 0.05756, 0.9866, 0.05772, 0.985, 0.0606, 0.9808, 0.06001, 0.9815, 0.05617, 0.9876, 0.05443, 0.9875, 0.05069, 0.9999, 0.05438, 0.9934, 0.05443, 0.9875, 0.05622, 0.9869, 0.05756, 0.9866, 0.05069, 0.9999, 0.05622, 0.9869, 0.0565, 0.9868, 0.05772, 0.985, 0.05756, 0.9866, 0.05582, 0.9875, 0.05551, 0.9876, 0.05443, 0.9875, 0.05617, 0.9876, 0.05551, 0.9876, 0.056, 0.9871, 0.05622, 0.9869, 0.05443, 0.9875, 0.056, 0.9871, 0.05605, 0.9871, 0.0565, 0.9868, 0.05622, 0.9869, 0.05583, 0.9874, 0.05578, 0.9874, 0.05551, 0.9876, 0.05582, 0.9875, 0.05578, 0.9874, 0.05588, 0.9873, 0.056, 0.9871, 0.05551, 0.9876, 0.05588, 0.9873, 0.0559, 0.9873, 0.05605, 0.9871, 0.056, 0.9871, 0.05584, 0.9873, 0.05583, 0.9873, 0.05578, 0.9874, 0.05583, 0.9874, 0.05583, 0.9873, 0.05585, 0.9873, 0.05588, 0.9873, 0.05578, 0.9874, 0.05585, 0.9873, 0.05586, 0.9873, 0.0559, 0.9873, 0.05588, 0.9873, 0.05584, 0.9873, 0.05584, 0.9873, 0.05583, 0.9873, 0.05584, 0.9873, 0.05584, 0.9873, 0.05585, 0.9873, 0.05585, 0.9873, 0.05583, 0.9873, 0.05585, 0.9873, 0.05585, 0.9873, 0.05586, 0.9873, 0.05585, 0.9873, 0.05584, 0.9873, 0.05584, 0.9873, 0.05584, 0.9873, 0.05584, 0.9873, 0.05584, 0.9873, 0.05585, 0.9873, 0.05585, 0.9873, 0.05584, 0.9873, 0.05585, 0.9873, 0.05585, 0.9873, 0.05585, 0.9873, 0.05585, 0.9873, 0.05585, 0.9873, 0.05585, 0.9873, 0.05584, 0.9873, 0.05584, 0.9873, 0.05585, 0.9873, 0.05585, 0.9873, 0.05585, 0.9873, 0.05584, 0.9873, 0.05585, 0.9873, 0.05585, 0.9873, 0.05585, 0.9873, 0.05585, 0.9873, 0.05585, 0.9873, 0.05585, 0.9873, 0.05585, 0.9873, 0.05585, 0.9873, 0.05585, 0.9873, 0.05585, 0.9873, 0.05585, 0.9873, 0.05585, 0.9873, 0.05585, 0.9873, 0.05585, 0.9873, 0.05585, 0.9873, 0.05585, 0.9873, 0.05585, 0.9873, 0.05585, 0.9873, 0.05585, 0.9873, 0.05585, 0.9873, 0.05585, 0.9873, 0.05585, 0.9873, 0.05585, 0.9873, 0.05585, 0.9873, 0.05585, 0.9873, 0.05585, 0.9873, 0.05585, 0.9873, 0.05585, 0.9873, 0.05585, 0.9873, 0.05585, 0.9873, 0.05585, 0.9873, 0.05585, 0.9873, 0.05585, 0.9873, 0.05585, 0.9873, 0.05585, 0.9873, 0.05585, 0.9873, 0.05585, 0.9873, 0.05585, 0.9873, 0.05585, 0.9873, 0.05585, 0.9873, 0.05585, 0.9873, 0.05585, 0.9873, 0.05585, 0.9873, 0.05585, 0.9873, 0.05585, 0.9873, 0.05585, 0.9873, 0.05585, 0.9873, 0.05585, 0.9873, 0.05585, 0.9873, 0.05585, 0.9873, 0.05585, 0.9873, 0.05585, 0.9873, 0.05585, 0.9873, 0.05585, 0.9873, 0.05585, 0.9873, 0.05585, 0.9873, 0.05585, 0.9873, 0.05585, 0.9873, 0.05585, 0.9873, 0.05585, 0.9873, 0.05585, 0.9873, 0.05585, 0.9873, 0.05585, 0.9873, 0.05585, 0.9873, 0.05585, 0.9873, 0.05585, 0.9873, 0.05585, 0.9873, 0.05585, 0.9873, 0.05585, 0.9873, 0.05585, 0.9873, 0.05585, 0.9873, 0.05585, 0.9873, 0.05585, 0.9873, 0.05585, 0.9873, 0.05585, 0.9873, 0.05585, 0.9873, 0.05585, 0.9873, 0.05585, 0.9873, 0.05585, 0.9873, 0.05585, 0.9873, 0.05585, 0.9873, 0.05585, 0.9873, 0.05585, 0.9873, 0.05585, 0.9873, 0.05585, 0.9873, 0.05585, 0.9873, 0.05585, 0.9873, 0.05585, 0.9873, 0.05585, 0.9873, 0.05585, 0.9873, 0.05585, 0.9873, 0.05585, 0.9873, 0.05585, 0.9873, 0.05585, 0.9873, 0.05585, 0.9873, 0.05585, 0.9873, 0.05585, 0.9873, 0.05585, 0.9873, 0.05585, 0.9873, 0.05585, 0.9873, 0.05585, 0.9873, 0.05585, 0.9873, 0.05585, 0.9873, 0.05585, 0.9873, 0.05585, 0.9873, 0.05585, 0.9873, 0.05585, 0.9873, 0.05585, 0.9873, 0.05585, 0.9873, 0.05585, 0.9873, 0.05585, 0.9873, 0.05585, 0.9873, 0.05585, 0.9873, 0.05585, 0.9873, 0.05585, 0.9873, 0.05585, 0.9873, 0.05585, 0.9873, 0.05585, 0.9873, 0.05585, 0.9873, 0.05585, 0.9873, 0.05585, 0.9873, 0.05585, 0.9873, 0.05585, 0.9873, 0.05585, 0.9873, 0.05585, 0.9873, 0.05585, 0.9873, 0.05585, 0.9873, 0.05585, 0.9873, 0.05585, 0.9873, 0.05585, 0.9873, 0.05585, 0.9873, 0.05585, 0.9873, 0.05585, 0.9873, 0.05585, 0.9873, 0.05585, 0.9873, 0.05585, 0.9873, 0.05585, 0.9873, 0.05585, 0.9873, 0.05585, 0.9873, 0.05585, 0.9873, 0.05585, 0.9873, 0.05585, 0.9873, 0.05585, 0.9873, 0.05585, 0.9873, 0.05585, 0.9873, 0.05585, 0.9873, 0.05585, 0.9873, 0.05585, 0.9873, 0.05585, 0.9873, 0.05585, 0.9873, 0.05585, 0.9873, 0.05585, 0.9873, 0.05585, 0.9873, 0.05585, 0.9873, 0.05585, 0.9873, 0.05585, 0.9873, 0.05585, 0.9873, 0.05585, 0.9873, 0.05585, 0.9873, 0.05585, 0.9873, 0.05585, 0.9873, 0.05585, 0.9873, 0.05585, 0.9873, 0.05585, 0.9873, 0.05585, 0.9873, 0.05585, 0.9873, 0.05585, 0.9873, 0.05585, 0.9873, 0.05585, 0.9873, 0.05585, 0.9873, 0.05585, 0.9873, 0.05585, 0.9873, 0.05585, 0.9873, 0.05585, 0.9873, 0.05585, 0.9873, 0.05585, 0.9873, 0.05585, 0.9873, 0.05585, 0.9873, 0.05585, 0.9873, 0.05585, 0.9873, 0.05585, 0.9873, 0.05585, 0.9873, 0.05585, 0.9873, 0.05585, 0.9873, 0.05585, 0.9873, 0.05585, 0.9873, 0.05585, 0.9873, 0.05585, 0.9873, 0.05585, 0.9873, 0.05585, 0.9873, 0.05585, 0.9873, 0.05585, 0.9873, 0.05585, 0.9873, 0.05585, 0.9873, 0.05585, 0.9873, 0.05585, 0.9873, 0.05585, 0.9873, 0.05585, 0.9873, 0.05585, 0.9873, 0.05585, 0.9873, 0.05585, 0.9873, 0.05585, 0.9873, 0.05585, 0.9873, 0.05585, 0.9873, 0.05585, 0.9873, 0.05585, 0.9873, 0.05585, 0.9873, 0.05585, 0.9873, 0.05585, 0.9873, 0.05585, 0.9873, 0.05585, 0.9873, 0.05585, 0.9873, 0.05585, 0.9873, 0.05585, 0.9873, 0.05585, 0.9873, 0.05585, 0.9873, 0.05585, 0.9873, 0.05585, 0.9873, 0.05585, 0.9873, 0.05585, 0.9873, 0.05585, 0.9873, 0.05585, 0.9873, 0.101, 0.8924, 0.08511, 0.8793, 0.1235, 0.9061, 0.108, 0.8987, 0.09787, 0.9091, 0.101, 0.8924, 0.108, 0.8987, 0.09812, 0.9089, 0.09207, 0.9209, 0.09787, 0.9091, 0.09812, 0.9089, 0.09134, 0.9204, 0.08791, 0.9285, 0.09207, 0.9209, 0.09134, 0.9204, 0.0864, 0.9281, 0.08261, 0.939, 0.08791, 0.9285, 0.0864, 0.9281, 0.08149, 0.9394, 0.07884, 0.9462, 0.08261, 0.939, 0.08149, 0.9394, 0.07788, 0.9469, 0.07365, 0.9574, 0.07884, 0.9462, 0.07788, 0.9469, 0.07201, 0.9572, 0.06626, 0.9711, 0.07365, 0.9574, 0.07201, 0.9572, 0.06537, 0.9703, 0.0606, 0.9808, 0.06626, 0.9711, 0.06537, 0.9703, 0.05939, 0.9815, 0.05772, 0.985, 0.0606, 0.9808, 0.05939, 0.9815, 0.05438, 0.9934, 0.0565, 0.9868, 0.05772, 0.985, 0.05438, 0.9934, 0.05617, 0.9876, 0.05605, 0.9871, 0.0565, 0.9868, 0.05617, 0.9876, 0.05582, 0.9875, 0.0559, 0.9873, 0.05605, 0.9871, 0.05582, 0.9875, 0.05583, 0.9874, 0.05586, 0.9873, 0.0559, 0.9873, 0.05583, 0.9874, 0.05584, 0.9873, 0.05585, 0.9873, 0.05586, 0.9873, 0.05584, 0.9873, 0.05584, 0.9873, 0.05585, 0.9873, 0.05585, 0.9873, 0.05584, 0.9873, 0.05584, 0.9873, 0.05585, 0.9873, 0.05585, 0.9873, 0.05584, 0.9873, 0.05585, 0.9873, 0.2303, 0.723, 0.195, 0.6474, 0.2293, 0.5843, 0.2803, 0.5963, 0.2842, 0.7076, 0.2303, 0.723, 0.2803, 0.5963, 0.3076, 0.6571, 0.2842, 0.7076, 0.3098, 0.8523, 0.2163, 0.809, 0.2303, 0.723, 0.2842, 0.7076, 0.337, 0.7223, 0.3694, 0.7945, 0.3098, 0.8523, 0.0, 0.0, 0.1252, 0.6214, 0.07055, 0.6883, 0.01394, 0.6263, 0.0, 0.0, 0.1252, 0.6214, 7.549e-05, 0.5291, 0.06155, 0.483, 0.1704, 0.4938, 0.0, 0.0, 0.06155, 0.483, 0.08252, 0.3968, 0.1486, 0.3881, 0.1813, 0.4348, 0.1704, 0.4938, 0.08252, 0.3968, 0.215, 0.5203, 0.2081, 0.471, 0.2287, 0.4326, 0.2592, 0.5322, 0.2872, 0.4879, 0.2592, 0.5322, 0.2287, 0.4326, 0.271, 0.4414])
me_icosphere_003.materials.append(mat_material_003)
me_icosphere_003.use_remesh_fix_poles = True
me_icosphere_003.use_remesh_preserve_attributes = False
me_icosphere_003.use_mirror_vertex_groups = False
me_icosphere_003.update()

# ---- objects
ob_ego = bpy.data.objects.new('Ego', me_icosphere_003)
ob_point = bpy.data.objects.new('Point', light_point)
ob_camera = bpy.data.objects.new('Camera', cam_camera)

# ---- transforms, parenting, visibility, modifiers, constraints
ob_ego.location = (0.0, 0.0, 1.463)
ob_ego.lineart.crease_threshold = 0.0
_m = ob_ego.modifiers.new('Mirror', 'MIRROR')
_m = ob_ego.modifiers.new('Subdivision', 'SUBSURF')
_m.uv_smooth = 'PRESERVE_CORNERS'
ob_point.location = (-1.381, -2.02, 5.77)
ob_point.lineart.crease_threshold = 0.0
ob_camera.location = (-6.042, -9.181, 6.884)
ob_camera.rotation_euler = (1.117, -4.465e-06, -0.5515)
ob_camera.lineart.crease_threshold = 0.0

# ---- collection membership
scene.collection.objects.link(ob_ego)
scene.collection.objects.link(ob_point)
scene.collection.objects.link(ob_camera)

# ---- scene / render settings (as saved in the file)
scene.camera = ob_camera
scene.frame_start = 1; scene.frame_end = 250; scene.frame_set(0)
scene.render.engine = 'CYCLES'
scene.render.fps = 25
scene.cycles.use_denoising = False
scene.cycles.samples = 128
scene.cycles.sampling_pattern = 'TABULATED_SOBOL'
scene.cycles.use_adaptive_sampling = False
scene.cycles.use_light_tree = False
scene.view_settings.view_transform = 'Filmic'
bpy.context.view_layer.update()
